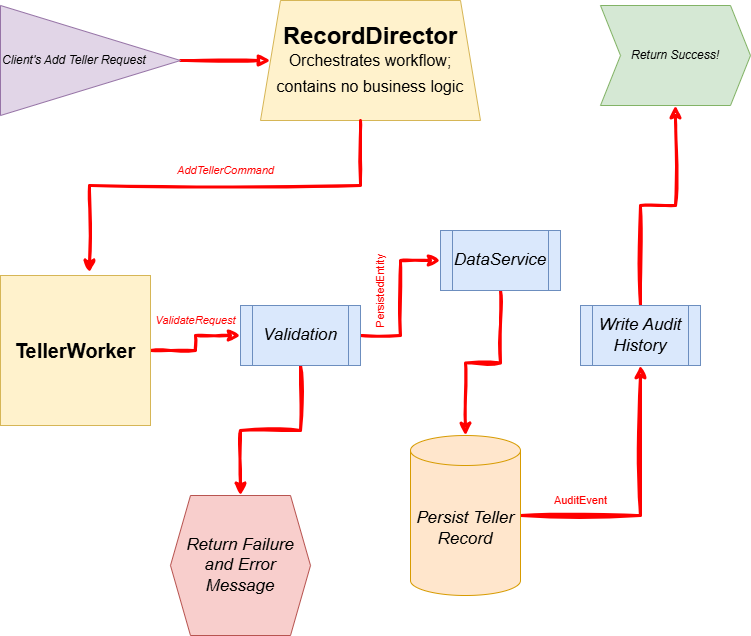

The diagram above was exported from draw.io. Its source (the exported page's mxGraphModel, read from the mxfile embedded in the PNG):
<mxGraphModel dx="1434" dy="778" grid="1" gridSize="10" guides="1" tooltips="1" connect="1" arrows="1" fold="1" page="1" pageScale="1" pageWidth="850" pageHeight="1100" math="0" shadow="0">
  <root>
    <mxCell id="0" />
    <mxCell id="1" parent="0" />
    <mxCell id="rSMpouvs50e88HGrDhaW-4" style="edgeStyle=orthogonalEdgeStyle;rounded=0;orthogonalLoop=1;jettySize=auto;html=1;strokeColor=light-dark(#ff0000, #ededed);endArrow=block;endFill=0;shadow=0;flowAnimation=0;sketch=1;curveFitting=1;jiggle=2;strokeWidth=3;" edge="1" parent="1" source="rSMpouvs50e88HGrDhaW-1" target="rSMpouvs50e88HGrDhaW-3">
      <mxGeometry relative="1" as="geometry" />
    </mxCell>
    <mxCell id="rSMpouvs50e88HGrDhaW-1" value="&lt;i&gt;Client's Add Teller Request&lt;/i&gt;" style="triangle;whiteSpace=wrap;html=1;rotation=0;fillColor=#e1d5e7;strokeColor=#9673a6;align=left;" vertex="1" parent="1">
      <mxGeometry x="40" y="90" width="180" height="110" as="geometry" />
    </mxCell>
    <mxCell id="rSMpouvs50e88HGrDhaW-3" value="&lt;font style=&quot;font-size: 24px;&quot;&gt;&lt;b&gt;RecordDirector&lt;/b&gt;&lt;/font&gt;&lt;div style=&quot;&quot;&gt;&lt;font style=&quot;&quot;&gt;&lt;font style=&quot;font-size: 16px;&quot;&gt;Orchestrates workflow; contains no business logic&lt;/font&gt;&lt;span style=&quot;font-size: 24px;&quot;&gt;&lt;b&gt;&lt;/b&gt;&lt;/span&gt;&lt;/font&gt;&lt;/div&gt;" style="shape=trapezoid;perimeter=trapezoidPerimeter;whiteSpace=wrap;html=1;fixedSize=1;fillColor=#fff2cc;strokeColor=#d6b656;align=center;" vertex="1" parent="1">
      <mxGeometry x="300" y="85" width="220" height="120" as="geometry" />
    </mxCell>
    <mxCell id="rSMpouvs50e88HGrDhaW-10" style="edgeStyle=orthogonalEdgeStyle;rounded=0;orthogonalLoop=1;jettySize=auto;html=1;strokeWidth=3;strokeColor=#FF0000;sketch=1;curveFitting=1;jiggle=2;" edge="1" parent="1" source="rSMpouvs50e88HGrDhaW-5" target="rSMpouvs50e88HGrDhaW-8">
      <mxGeometry relative="1" as="geometry" />
    </mxCell>
    <mxCell id="rSMpouvs50e88HGrDhaW-5" value="&lt;b&gt;&lt;font style=&quot;font-size: 20px;&quot;&gt;TellerWorker&lt;/font&gt;&lt;/b&gt;" style="whiteSpace=wrap;html=1;aspect=fixed;fillColor=#fff2cc;strokeColor=#d6b656;" vertex="1" parent="1">
      <mxGeometry x="40" y="360" width="150" height="150" as="geometry" />
    </mxCell>
    <mxCell id="rSMpouvs50e88HGrDhaW-7" style="edgeStyle=orthogonalEdgeStyle;rounded=0;orthogonalLoop=1;jettySize=auto;html=1;entryX=0.593;entryY=-0.02;entryDx=0;entryDy=0;entryPerimeter=0;strokeColor=light-dark(#ff0000, #ededed);jumpStyle=none;sketch=1;curveFitting=1;jiggle=2;strokeWidth=3;" edge="1" parent="1" source="rSMpouvs50e88HGrDhaW-3" target="rSMpouvs50e88HGrDhaW-5">
      <mxGeometry relative="1" as="geometry">
        <Array as="points">
          <mxPoint x="400" y="270" />
          <mxPoint x="129" y="270" />
        </Array>
      </mxGeometry>
    </mxCell>
    <mxCell id="rSMpouvs50e88HGrDhaW-11" style="edgeStyle=orthogonalEdgeStyle;rounded=0;orthogonalLoop=1;jettySize=auto;html=1;entryX=0;entryY=0.5;entryDx=0;entryDy=0;strokeWidth=3;sketch=1;curveFitting=1;jiggle=2;strokeColor=#FF0000;" edge="1" parent="1" source="rSMpouvs50e88HGrDhaW-8" target="rSMpouvs50e88HGrDhaW-9">
      <mxGeometry relative="1" as="geometry" />
    </mxCell>
    <mxCell id="rSMpouvs50e88HGrDhaW-17" style="edgeStyle=orthogonalEdgeStyle;rounded=0;orthogonalLoop=1;jettySize=auto;html=1;strokeWidth=3;sketch=1;curveFitting=1;jiggle=2;strokeColor=#FF0000;" edge="1" parent="1" source="rSMpouvs50e88HGrDhaW-8" target="rSMpouvs50e88HGrDhaW-16">
      <mxGeometry relative="1" as="geometry" />
    </mxCell>
    <mxCell id="rSMpouvs50e88HGrDhaW-8" value="&lt;i&gt;&lt;font style=&quot;font-size: 17px;&quot;&gt;Validation&lt;/font&gt;&lt;/i&gt;" style="shape=process;whiteSpace=wrap;html=1;backgroundOutline=1;fillColor=#dae8fc;strokeColor=#6c8ebf;" vertex="1" parent="1">
      <mxGeometry x="280" y="390" width="120" height="60" as="geometry" />
    </mxCell>
    <mxCell id="rSMpouvs50e88HGrDhaW-13" style="edgeStyle=orthogonalEdgeStyle;rounded=0;orthogonalLoop=1;jettySize=auto;html=1;strokeWidth=3;sketch=1;curveFitting=1;jiggle=2;strokeColor=#FF0000;" edge="1" parent="1" source="rSMpouvs50e88HGrDhaW-9" target="rSMpouvs50e88HGrDhaW-12">
      <mxGeometry relative="1" as="geometry" />
    </mxCell>
    <mxCell id="rSMpouvs50e88HGrDhaW-9" value="&lt;font style=&quot;font-size: 17px;&quot;&gt;&lt;i&gt;DataService&lt;/i&gt;&lt;/font&gt;" style="shape=process;whiteSpace=wrap;html=1;backgroundOutline=1;fillColor=#dae8fc;strokeColor=#6c8ebf;" vertex="1" parent="1">
      <mxGeometry x="480" y="315" width="120" height="60" as="geometry" />
    </mxCell>
    <mxCell id="rSMpouvs50e88HGrDhaW-15" style="edgeStyle=orthogonalEdgeStyle;rounded=0;orthogonalLoop=1;jettySize=auto;html=1;entryX=0.5;entryY=1;entryDx=0;entryDy=0;strokeWidth=3;sketch=1;curveFitting=1;jiggle=2;strokeColor=#FF0000;" edge="1" parent="1" source="rSMpouvs50e88HGrDhaW-12" target="rSMpouvs50e88HGrDhaW-14">
      <mxGeometry relative="1" as="geometry" />
    </mxCell>
    <mxCell id="rSMpouvs50e88HGrDhaW-12" value="&lt;i&gt;&lt;font style=&quot;font-size: 17px;&quot;&gt;Persist Teller Record&lt;/font&gt;&lt;/i&gt;" style="shape=cylinder3;whiteSpace=wrap;html=1;boundedLbl=1;backgroundOutline=1;size=15;fillColor=#ffe6cc;strokeColor=#d79b00;" vertex="1" parent="1">
      <mxGeometry x="450" y="520" width="110" height="160" as="geometry" />
    </mxCell>
    <mxCell id="rSMpouvs50e88HGrDhaW-19" style="edgeStyle=orthogonalEdgeStyle;rounded=0;orthogonalLoop=1;jettySize=auto;html=1;entryX=0.5;entryY=1;entryDx=0;entryDy=0;strokeWidth=3;sketch=1;curveFitting=1;jiggle=2;strokeColor=#FF0000;" edge="1" parent="1" source="rSMpouvs50e88HGrDhaW-14" target="rSMpouvs50e88HGrDhaW-18">
      <mxGeometry relative="1" as="geometry" />
    </mxCell>
    <mxCell id="rSMpouvs50e88HGrDhaW-14" value="&lt;i&gt;&lt;font style=&quot;font-size: 17px;&quot;&gt;Write Audit History&lt;/font&gt;&lt;/i&gt;" style="shape=process;whiteSpace=wrap;html=1;backgroundOutline=1;fillColor=#dae8fc;strokeColor=#6c8ebf;" vertex="1" parent="1">
      <mxGeometry x="620" y="390" width="120" height="60" as="geometry" />
    </mxCell>
    <mxCell id="rSMpouvs50e88HGrDhaW-16" value="&lt;i&gt;&lt;font style=&quot;font-size: 17px;&quot;&gt;Return Failure and Error Message&lt;/font&gt;&lt;/i&gt;" style="shape=hexagon;perimeter=hexagonPerimeter2;whiteSpace=wrap;html=1;fixedSize=1;fillColor=#f8cecc;strokeColor=#b85450;" vertex="1" parent="1">
      <mxGeometry x="210" y="580" width="140" height="140" as="geometry" />
    </mxCell>
    <mxCell id="rSMpouvs50e88HGrDhaW-18" value="&lt;i&gt;Return Success!&lt;/i&gt;" style="shape=step;perimeter=stepPerimeter;whiteSpace=wrap;html=1;fixedSize=1;fillColor=#d5e8d4;strokeColor=#82b366;" vertex="1" parent="1">
      <mxGeometry x="640" y="90" width="150" height="100" as="geometry" />
    </mxCell>
    <mxCell id="rSMpouvs50e88HGrDhaW-20" value="&lt;font style=&quot;font-size: 11px; color: rgb(255, 0, 0);&quot;&gt;PersistedEntity&lt;/font&gt;" style="text;html=1;align=center;verticalAlign=middle;whiteSpace=wrap;rounded=0;rotation=-90;" vertex="1" parent="1">
      <mxGeometry x="390" y="360" width="60" height="30" as="geometry" />
    </mxCell>
    <mxCell id="rSMpouvs50e88HGrDhaW-21" value="&lt;i&gt;&lt;font style=&quot;font-size: 11px; color: rgb(255, 0, 0);&quot;&gt;AddTellerCommand&lt;/font&gt;&lt;/i&gt;" style="text;html=1;align=center;verticalAlign=middle;resizable=0;points=[];autosize=1;strokeColor=none;fillColor=none;" vertex="1" parent="1">
      <mxGeometry x="205" y="240" width="120" height="30" as="geometry" />
    </mxCell>
    <mxCell id="rSMpouvs50e88HGrDhaW-22" value="&lt;i&gt;&lt;font style=&quot;font-size: 11px; color: rgb(255, 0, 0);&quot;&gt;ValidateRequest&lt;/font&gt;&lt;/i&gt;" style="text;html=1;align=center;verticalAlign=middle;resizable=0;points=[];autosize=1;strokeColor=none;fillColor=none;" vertex="1" parent="1">
      <mxGeometry x="185" y="390" width="100" height="30" as="geometry" />
    </mxCell>
    <mxCell id="rSMpouvs50e88HGrDhaW-23" value="&lt;font style=&quot;font-size: 11px; color: rgb(255, 0, 0);&quot;&gt;AuditEvent&lt;/font&gt;" style="text;html=1;align=center;verticalAlign=middle;resizable=0;points=[];autosize=1;strokeColor=none;fillColor=none;" vertex="1" parent="1">
      <mxGeometry x="580" y="570" width="80" height="30" as="geometry" />
    </mxCell>
  </root>
</mxGraphModel>